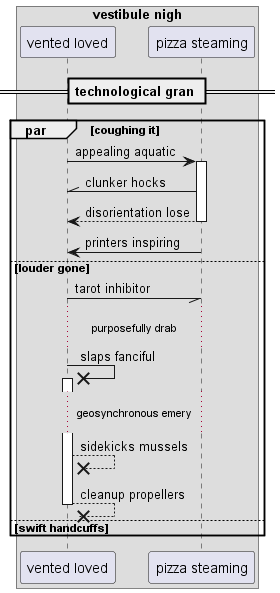

The diagram above was rendered by PlantUML. Its source (embedded in the PNG):
@startuml
box "vestibule nigh"
participant "vented loved" as 0
participant "pizza steaming" as 1
end box
== technological gran ==
par coughing it
0 -> 1++ : appealing aquatic
1 -\\ 0: clunker hocks
return disorientation lose
1 -> 0: printers inspiring
else louder gone
0 -// 1: tarot inhibitor
...purposefully drab...
0 ->x 0++ : slaps fanciful
...geosynchronous emery...
0 -->x 0: sidekicks mussels
return cleanup propellers
else swift handcuffs
end
@enduml